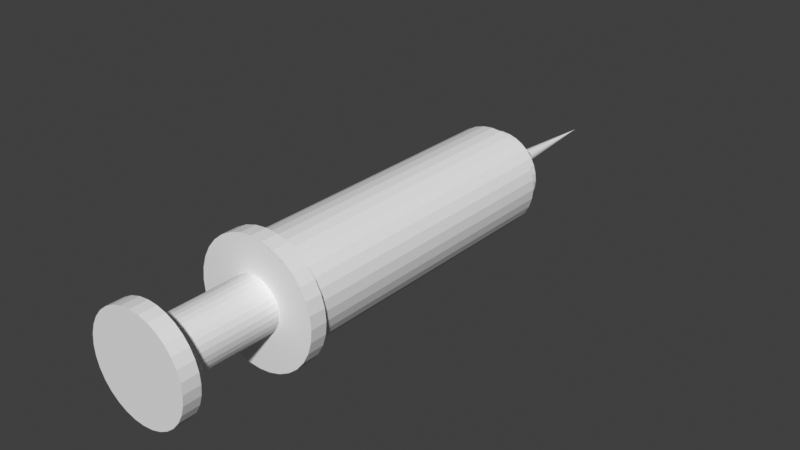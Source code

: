 # Source: Jeringa.blend  (saved by Blender 3.4.6; exported with 4.5.12 LTS)
import bpy
from mathutils import Matrix  # noqa: F401  (used for matrix-valued properties, if any)

bpy.ops.wm.read_factory_settings(use_empty=True)
scene = bpy.context.scene
scene.name = 'Scene'

# ---- collections
col_collection = bpy.data.collections.new('Collection'); scene.collection.children.link(col_collection)

# ---- world
world_world = bpy.data.worlds.new('World'); scene.world = world_world
world_world.use_nodes = True; world_world.node_tree.nodes.clear()
_N = world_world.node_tree.nodes; _L = world_world.node_tree.links
n0 = _N.new('ShaderNodeOutputWorld'); n0.name = 'World Output'; n0.location = (300, 300)
n1 = _N.new('ShaderNodeBackground'); n1.name = 'Background'; n1.location = (10, 300)
n1.inputs[0].default_value = (0.05088, 0.05088, 0.05088, 1.0)
_L.new(n1.outputs[0], n0.inputs[0])
n0.is_active_output = True
world_world.color = (0.05088, 0.05088, 0.05088)
world_world.use_sun_shadow = False
world_world.sun_shadow_jitter_overblur = 0.0

# ---- meshes
me_cylinder_001 = bpy.data.meshes.new('Cylinder.001')
me_cylinder_001.from_pydata([(0.0, 3.357, 0.7698), (0.0, -2.927, 0.7698), (0.1502, 3.357, 0.755), (0.1502, -2.927, 0.755), (0.2946, 3.357, 0.7112), (0.2946, -2.927, 0.7112), (0.4277, 3.357, 0.6401), (0.4277, -2.927, 0.6401), (0.5444, 3.357, 0.5444), (0.5444, -2.927, 0.5444), (0.6401, 3.357, 0.4277), (0.6401, -2.927, 0.4277), (0.7112, 3.357, 0.2946), (0.7112, -2.927, 0.2946), (0.755, 3.357, 0.1502), (0.755, -2.927, 0.1502), (0.7698, 3.357, 9.959e-08), (0.7698, -2.927, -9.959e-08), (0.755, 3.357, -0.1502), (0.755, -2.927, -0.1502), (0.7112, 3.357, -0.2946), (0.7112, -2.927, -0.2946), (0.6401, 3.357, -0.4277), (0.6401, -2.927, -0.4277), (0.5444, 3.357, -0.5444), (0.5444, -2.927, -0.5444), (0.4277, 3.357, -0.6401), (0.4277, -2.927, -0.6401), (0.2946, 3.357, -0.7112), (0.2946, -2.927, -0.7112), (0.1502, 3.357, -0.755), (0.1502, -2.927, -0.755), (0.0, 3.357, -0.7698), (0.0, -2.927, -0.7698), (-0.1502, 3.357, -0.755), (-0.1502, -2.927, -0.755), (-0.2946, 3.357, -0.7112), (-0.2946, -2.927, -0.7112), (-0.4277, 3.357, -0.6401), (-0.4277, -2.927, -0.6401), (-0.5444, 3.357, -0.5444), (-0.5444, -2.927, -0.5444), (-0.6401, 3.357, -0.4277), (-0.6401, -2.927, -0.4277), (-0.7112, 3.357, -0.2946), (-0.7112, -2.927, -0.2946), (-0.755, 3.357, -0.1502), (-0.755, -2.927, -0.1502), (-0.7698, 3.357, 9.959e-08), (-0.7698, -2.927, -9.959e-08), (-0.755, 3.357, 0.1502), (-0.755, -2.927, 0.1502), (-0.7112, 3.357, 0.2946), (-0.7112, -2.927, 0.2946), (-0.6401, 3.357, 0.4277), (-0.6401, -2.927, 0.4277), (-0.5444, 3.357, 0.5444), (-0.5444, -2.927, 0.5444), (-0.4277, 3.357, 0.6401), (-0.4277, -2.927, 0.6401), (-0.2946, 3.357, 0.7112), (-0.2946, -2.927, 0.7112), (-0.1502, 3.357, 0.755), (-0.1502, -2.927, 0.755)], [], [(0, 1, 3, 2), (2, 3, 5, 4), (4, 5, 7, 6), (6, 7, 9, 8), (8, 9, 11, 10), (10, 11, 13, 12), (12, 13, 15, 14), (14, 15, 17, 16), (16, 17, 19, 18), (18, 19, 21, 20), (20, 21, 23, 22), (22, 23, 25, 24), (24, 25, 27, 26), (26, 27, 29, 28), (28, 29, 31, 30), (30, 31, 33, 32), (32, 33, 35, 34), (34, 35, 37, 36), (36, 37, 39, 38), (38, 39, 41, 40), (40, 41, 43, 42), (42, 43, 45, 44), (44, 45, 47, 46), (46, 47, 49, 48), (48, 49, 51, 50), (50, 51, 53, 52), (52, 53, 55, 54), (54, 55, 57, 56), (56, 57, 59, 58), (58, 59, 61, 60), (3, 1, 63, 61, 59, 57, 55, 53, 51, 49, 47, 45, 43, 41, 39, 37, 35, 33, 31, 29, 27, 25, 23, 21, 19, 17, 15, 13, 11, 9, 7, 5), (60, 61, 63, 62), (62, 63, 1, 0), (0, 2, 4, 6, 8, 10, 12, 14, 16, 18, 20, 22, 24, 26, 28, 30, 32, 34, 36, 38, 40, 42, 44, 46, 48, 50, 52, 54, 56, 58, 60, 62)])
_uv = me_cylinder_001.uv_layers.new(name='UVMap')
_uv.uv.foreach_set('vector', [1.0, 0.5, 1.0, 1.0, 0.9688, 1.0, 0.9688, 0.5, 0.9688, 0.5, 0.9688, 1.0, 0.9375, 1.0, 0.9375, 0.5, 0.9375, 0.5, 0.9375, 1.0, 0.9062, 1.0, 0.9062, 0.5, 0.9062, 0.5, 0.9062, 1.0, 0.875, 1.0, 0.875, 0.5, 0.875, 0.5, 0.875, 1.0, 0.8438, 1.0, 0.8438, 0.5, 0.8438, 0.5, 0.8438, 1.0, 0.8125, 1.0, 0.8125, 0.5, 0.8125, 0.5, 0.8125, 1.0, 0.7812, 1.0, 0.7812, 0.5, 0.7812, 0.5, 0.7812, 1.0, 0.75, 1.0, 0.75, 0.5, 0.75, 0.5, 0.75, 1.0, 0.7188, 1.0, 0.7188, 0.5, 0.7188, 0.5, 0.7188, 1.0, 0.6875, 1.0, 0.6875, 0.5, 0.6875, 0.5, 0.6875, 1.0, 0.6562, 1.0, 0.6562, 0.5, 0.6562, 0.5, 0.6562, 1.0, 0.625, 1.0, 0.625, 0.5, 0.625, 0.5, 0.625, 1.0, 0.5938, 1.0, 0.5938, 0.5, 0.5938, 0.5, 0.5938, 1.0, 0.5625, 1.0, 0.5625, 0.5, 0.5625, 0.5, 0.5625, 1.0, 0.5312, 1.0, 0.5312, 0.5, 0.5312, 0.5, 0.5312, 1.0, 0.5, 1.0, 0.5, 0.5, 0.5, 0.5, 0.5, 1.0, 0.4688, 1.0, 0.4688, 0.5, 0.4688, 0.5, 0.4688, 1.0, 0.4375, 1.0, 0.4375, 0.5, 0.4375, 0.5, 0.4375, 1.0, 0.4062, 1.0, 0.4062, 0.5, 0.4062, 0.5, 0.4062, 1.0, 0.375, 1.0, 0.375, 0.5, 0.375, 0.5, 0.375, 1.0, 0.3438, 1.0, 0.3438, 0.5, 0.3438, 0.5, 0.3438, 1.0, 0.3125, 1.0, 0.3125, 0.5, 0.3125, 0.5, 0.3125, 1.0, 0.2812, 1.0, 0.2812, 0.5, 0.2812, 0.5, 0.2812, 1.0, 0.25, 1.0, 0.25, 0.5, 0.25, 0.5, 0.25, 1.0, 0.2188, 1.0, 0.2188, 0.5, 0.2188, 0.5, 0.2188, 1.0, 0.1875, 1.0, 0.1875, 0.5, 0.1875, 0.5, 0.1875, 1.0, 0.1562, 1.0, 0.1562, 0.5, 0.1562, 0.5, 0.1562, 1.0, 0.125, 1.0, 0.125, 0.5, 0.125, 0.5, 0.125, 1.0, 0.09375, 1.0, 0.09375, 0.5, 0.09375, 0.5, 0.09375, 1.0, 0.0625, 1.0, 0.0625, 0.5, 0.2968, 0.4854, 0.25, 0.49, 0.2032, 0.4854, 0.1582, 0.4717, 0.1167, 0.4496, 0.08029, 0.4197, 0.05045, 0.3833, 0.02827, 0.3418, 0.01461, 0.2968, 0.01, 0.25, 0.01461, 0.2032, 0.02827, 0.1582, 0.05045, 0.1167, 0.08029, 0.08029, 0.1167, 0.05045, 0.1582, 0.02827, 0.2032, 0.01461, 0.25, 0.01, 0.2968, 0.01461, 0.3418, 0.02827, 0.3833, 0.05045, 0.4197, 0.08029, 0.4496, 0.1167, 0.4717, 0.1582, 0.4854, 0.2032, 0.49, 0.25, 0.4854, 0.2968, 0.4717, 0.3418, 0.4496, 0.3833, 0.4197, 0.4197, 0.3833, 0.4496, 0.3418, 0.4717, 0.0625, 0.5, 0.0625, 1.0, 0.03125, 1.0, 0.03125, 0.5, 0.03125, 0.5, 0.03125, 1.0, 0.0, 1.0, 0.0, 0.5, 0.75, 0.49, 0.7968, 0.4854, 0.8418, 0.4717, 0.8833, 0.4496, 0.9197, 0.4197, 0.9496, 0.3833, 0.9717, 0.3418, 0.9854, 0.2968, 0.99, 0.25, 0.9854, 0.2032, 0.9717, 0.1582, 0.9496, 0.1167, 0.9197, 0.08029, 0.8833, 0.05045, 0.8418, 0.02827, 0.7968, 0.01461, 0.75, 0.01, 0.7032, 0.01461, 0.6582, 0.02827, 0.6167, 0.05045, 0.5803, 0.08029, 0.5504, 0.1167, 0.5283, 0.1582, 0.5146, 0.2032, 0.51, 0.25, 0.5146, 0.2968, 0.5283, 0.3418, 0.5504, 0.3833, 0.5803, 0.4197, 0.6167, 0.4496, 0.6582, 0.4717, 0.7032, 0.4854])
me_cylinder_001.update()
me_cylinder_002 = bpy.data.meshes.new('Cylinder.002')
me_cylinder_002.from_pydata([(0.0, 3.323, 0.8124), (0.0, 2.916, 0.8124), (0.1585, 3.323, 0.7968), (0.1585, 2.916, 0.7968), (0.3109, 3.323, 0.7505), (0.3109, 2.916, 0.7505), (0.4513, 3.323, 0.6755), (0.4513, 2.916, 0.6755), (0.5744, 3.323, 0.5744), (0.5744, 2.916, 0.5744), (0.6755, 3.323, 0.4513), (0.6755, 2.916, 0.4513), (0.7505, 3.323, 0.3109), (0.7505, 2.916, 0.3109), (0.7968, 3.323, 0.1585), (0.7968, 2.916, 0.1585), (0.8124, 3.323, 8.894e-09), (0.8124, 2.916, -8.894e-09), (0.7968, 3.323, -0.1585), (0.7968, 2.916, -0.1585), (0.7505, 3.323, -0.3109), (0.7505, 2.916, -0.3109), (0.6755, 3.323, -0.4513), (0.6755, 2.916, -0.4513), (0.5744, 3.323, -0.5744), (0.5744, 2.916, -0.5744), (0.4513, 3.323, -0.6755), (0.4513, 2.916, -0.6755), (0.3109, 3.323, -0.7505), (0.3109, 2.916, -0.7505), (0.1585, 3.323, -0.7968), (0.1585, 2.916, -0.7968), (0.0, 3.323, -0.8124), (0.0, 2.916, -0.8124), (-0.1585, 3.323, -0.7968), (-0.1585, 2.916, -0.7968), (-0.3109, 3.323, -0.7505), (-0.3109, 2.916, -0.7505), (-0.4513, 3.323, -0.6755), (-0.4513, 2.916, -0.6755), (-0.5744, 3.323, -0.5744), (-0.5744, 2.916, -0.5744), (-0.6755, 3.323, -0.4513), (-0.6755, 2.916, -0.4513), (-0.7505, 3.323, -0.3109), (-0.7505, 2.916, -0.3109), (-0.7968, 3.323, -0.1585), (-0.7968, 2.916, -0.1585), (-0.8124, 3.323, 8.894e-09), (-0.8124, 2.916, -8.894e-09), (-0.7968, 3.323, 0.1585), (-0.7968, 2.916, 0.1585), (-0.7505, 3.323, 0.3109), (-0.7505, 2.916, 0.3109), (-0.6755, 3.323, 0.4513), (-0.6755, 2.916, 0.4513), (-0.5744, 3.323, 0.5744), (-0.5744, 2.916, 0.5744), (-0.4513, 3.323, 0.6755), (-0.4513, 2.916, 0.6755), (-0.3109, 3.323, 0.7505), (-0.3109, 2.916, 0.7505), (-0.1585, 3.323, 0.7968), (-0.1585, 2.916, 0.7968)], [], [(0, 1, 3, 2), (2, 3, 5, 4), (4, 5, 7, 6), (6, 7, 9, 8), (8, 9, 11, 10), (10, 11, 13, 12), (12, 13, 15, 14), (14, 15, 17, 16), (16, 17, 19, 18), (18, 19, 21, 20), (20, 21, 23, 22), (22, 23, 25, 24), (24, 25, 27, 26), (26, 27, 29, 28), (28, 29, 31, 30), (30, 31, 33, 32), (32, 33, 35, 34), (34, 35, 37, 36), (36, 37, 39, 38), (38, 39, 41, 40), (40, 41, 43, 42), (42, 43, 45, 44), (44, 45, 47, 46), (46, 47, 49, 48), (48, 49, 51, 50), (50, 51, 53, 52), (52, 53, 55, 54), (54, 55, 57, 56), (56, 57, 59, 58), (58, 59, 61, 60), (3, 1, 63, 61, 59, 57, 55, 53, 51, 49, 47, 45, 43, 41, 39, 37, 35, 33, 31, 29, 27, 25, 23, 21, 19, 17, 15, 13, 11, 9, 7, 5), (60, 61, 63, 62), (62, 63, 1, 0), (0, 2, 4, 6, 8, 10, 12, 14, 16, 18, 20, 22, 24, 26, 28, 30, 32, 34, 36, 38, 40, 42, 44, 46, 48, 50, 52, 54, 56, 58, 60, 62)])
_uv = me_cylinder_002.uv_layers.new(name='UVMap')
_uv.uv.foreach_set('vector', [1.0, 0.5, 1.0, 1.0, 0.9688, 1.0, 0.9688, 0.5, 0.9688, 0.5, 0.9688, 1.0, 0.9375, 1.0, 0.9375, 0.5, 0.9375, 0.5, 0.9375, 1.0, 0.9062, 1.0, 0.9062, 0.5, 0.9062, 0.5, 0.9062, 1.0, 0.875, 1.0, 0.875, 0.5, 0.875, 0.5, 0.875, 1.0, 0.8438, 1.0, 0.8438, 0.5, 0.8438, 0.5, 0.8438, 1.0, 0.8125, 1.0, 0.8125, 0.5, 0.8125, 0.5, 0.8125, 1.0, 0.7812, 1.0, 0.7812, 0.5, 0.7812, 0.5, 0.7812, 1.0, 0.75, 1.0, 0.75, 0.5, 0.75, 0.5, 0.75, 1.0, 0.7188, 1.0, 0.7188, 0.5, 0.7188, 0.5, 0.7188, 1.0, 0.6875, 1.0, 0.6875, 0.5, 0.6875, 0.5, 0.6875, 1.0, 0.6562, 1.0, 0.6562, 0.5, 0.6562, 0.5, 0.6562, 1.0, 0.625, 1.0, 0.625, 0.5, 0.625, 0.5, 0.625, 1.0, 0.5938, 1.0, 0.5938, 0.5, 0.5938, 0.5, 0.5938, 1.0, 0.5625, 1.0, 0.5625, 0.5, 0.5625, 0.5, 0.5625, 1.0, 0.5312, 1.0, 0.5312, 0.5, 0.5312, 0.5, 0.5312, 1.0, 0.5, 1.0, 0.5, 0.5, 0.5, 0.5, 0.5, 1.0, 0.4688, 1.0, 0.4688, 0.5, 0.4688, 0.5, 0.4688, 1.0, 0.4375, 1.0, 0.4375, 0.5, 0.4375, 0.5, 0.4375, 1.0, 0.4062, 1.0, 0.4062, 0.5, 0.4062, 0.5, 0.4062, 1.0, 0.375, 1.0, 0.375, 0.5, 0.375, 0.5, 0.375, 1.0, 0.3438, 1.0, 0.3438, 0.5, 0.3438, 0.5, 0.3438, 1.0, 0.3125, 1.0, 0.3125, 0.5, 0.3125, 0.5, 0.3125, 1.0, 0.2812, 1.0, 0.2812, 0.5, 0.2812, 0.5, 0.2812, 1.0, 0.25, 1.0, 0.25, 0.5, 0.25, 0.5, 0.25, 1.0, 0.2188, 1.0, 0.2188, 0.5, 0.2188, 0.5, 0.2188, 1.0, 0.1875, 1.0, 0.1875, 0.5, 0.1875, 0.5, 0.1875, 1.0, 0.1562, 1.0, 0.1562, 0.5, 0.1562, 0.5, 0.1562, 1.0, 0.125, 1.0, 0.125, 0.5, 0.125, 0.5, 0.125, 1.0, 0.09375, 1.0, 0.09375, 0.5, 0.09375, 0.5, 0.09375, 1.0, 0.0625, 1.0, 0.0625, 0.5, 0.2968, 0.4854, 0.25, 0.49, 0.2032, 0.4854, 0.1582, 0.4717, 0.1167, 0.4496, 0.08029, 0.4197, 0.05045, 0.3833, 0.02827, 0.3418, 0.01461, 0.2968, 0.01, 0.25, 0.01461, 0.2032, 0.02827, 0.1582, 0.05045, 0.1167, 0.08029, 0.08029, 0.1167, 0.05045, 0.1582, 0.02827, 0.2032, 0.01461, 0.25, 0.01, 0.2968, 0.01461, 0.3418, 0.02827, 0.3833, 0.05045, 0.4197, 0.08029, 0.4496, 0.1167, 0.4717, 0.1582, 0.4854, 0.2032, 0.49, 0.25, 0.4854, 0.2968, 0.4717, 0.3418, 0.4496, 0.3833, 0.4197, 0.4197, 0.3833, 0.4496, 0.3418, 0.4717, 0.0625, 0.5, 0.0625, 1.0, 0.03125, 1.0, 0.03125, 0.5, 0.03125, 0.5, 0.03125, 1.0, 0.0, 1.0, 0.0, 0.5, 0.75, 0.49, 0.7968, 0.4854, 0.8418, 0.4717, 0.8833, 0.4496, 0.9197, 0.4197, 0.9496, 0.3833, 0.9717, 0.3418, 0.9854, 0.2968, 0.99, 0.25, 0.9854, 0.2032, 0.9717, 0.1582, 0.9496, 0.1167, 0.9197, 0.08029, 0.8833, 0.05045, 0.8418, 0.02827, 0.7968, 0.01461, 0.75, 0.01, 0.7032, 0.01461, 0.6582, 0.02827, 0.6167, 0.05045, 0.5803, 0.08029, 0.5504, 0.1167, 0.5283, 0.1582, 0.5146, 0.2032, 0.51, 0.25, 0.5146, 0.2968, 0.5283, 0.3418, 0.5504, 0.3833, 0.5803, 0.4197, 0.6167, 0.4496, 0.6582, 0.4717, 0.7032, 0.4854])
me_cylinder_002.update()
me_cylinder_003 = bpy.data.meshes.new('Cylinder.003')
me_cylinder_003.from_pydata([(0.0, -2.972, 1.207), (0.0, -3.302, 1.207), (0.2354, -2.972, 1.184), (0.2354, -3.302, 1.184), (0.4618, -2.972, 1.115), (0.4618, -3.302, 1.115), (0.6705, -2.972, 1.003), (0.6705, -3.302, 1.003), (0.8534, -2.972, 0.8534), (0.8534, -3.302, 0.8534), (1.003, -2.972, 0.6705), (1.003, -3.302, 0.6705), (1.115, -2.972, 0.4618), (1.115, -3.302, 0.4618), (1.184, -2.972, 0.2354), (1.184, -3.302, 0.2354), (1.207, -2.972, 7.209e-09), (1.207, -3.302, -7.209e-09), (1.184, -2.972, -0.2354), (1.184, -3.302, -0.2354), (1.115, -2.972, -0.4618), (1.115, -3.302, -0.4618), (1.003, -2.972, -0.6705), (1.003, -3.302, -0.6705), (0.8534, -2.972, -0.8534), (0.8534, -3.302, -0.8534), (0.6705, -2.972, -1.003), (0.6705, -3.302, -1.003), (0.4618, -2.972, -1.115), (0.4618, -3.302, -1.115), (0.2354, -2.972, -1.184), (0.2354, -3.302, -1.184), (0.0, -2.972, -1.207), (0.0, -3.302, -1.207), (-0.2354, -2.972, -1.184), (-0.2354, -3.302, -1.184), (-0.4618, -2.972, -1.115), (-0.4618, -3.302, -1.115), (-0.6705, -2.972, -1.003), (-0.6705, -3.302, -1.003), (-0.8534, -2.972, -0.8534), (-0.8534, -3.302, -0.8534), (-1.003, -2.972, -0.6705), (-1.003, -3.302, -0.6705), (-1.115, -2.972, -0.4618), (-1.115, -3.302, -0.4618), (-1.184, -2.972, -0.2354), (-1.184, -3.302, -0.2354), (-1.207, -2.972, 7.209e-09), (-1.207, -3.302, -7.209e-09), (-1.184, -2.972, 0.2354), (-1.184, -3.302, 0.2354), (-1.115, -2.972, 0.4618), (-1.115, -3.302, 0.4618), (-1.003, -2.972, 0.6705), (-1.003, -3.302, 0.6705), (-0.8534, -2.972, 0.8534), (-0.8534, -3.302, 0.8534), (-0.6705, -2.972, 1.003), (-0.6705, -3.302, 1.003), (-0.4618, -2.972, 1.115), (-0.4618, -3.302, 1.115), (-0.2354, -2.972, 1.184), (-0.2354, -3.302, 1.184), (0.0, -3.281, 0.5244), (0.0, -5.281, 0.5244), (0.1023, -3.281, 0.5143), (0.1023, -5.281, 0.5143), (0.2007, -3.281, 0.4845), (0.2007, -5.281, 0.4845), (0.2913, -3.281, 0.436), (0.2913, -5.281, 0.436), (0.3708, -3.281, 0.3708), (0.3708, -5.281, 0.3708), (0.436, -3.281, 0.2913), (0.436, -5.281, 0.2913), (0.4845, -3.281, 0.2007), (0.4845, -5.281, 0.2007), (0.5143, -3.281, 0.1023), (0.5143, -5.281, 0.1023), (0.5244, -3.281, 4.371e-08), (0.5244, -5.281, -4.371e-08), (0.5143, -3.281, -0.1023), (0.5143, -5.281, -0.1023), (0.4845, -3.281, -0.2007), (0.4845, -5.281, -0.2007), (0.436, -3.281, -0.2913), (0.436, -5.281, -0.2913), (0.3708, -3.281, -0.3708), (0.3708, -5.281, -0.3708), (0.2913, -3.281, -0.436), (0.2913, -5.281, -0.436), (0.2007, -3.281, -0.4845), (0.2007, -5.281, -0.4845), (0.1023, -3.281, -0.5143), (0.1023, -5.281, -0.5143), (0.0, -3.281, -0.5244), (0.0, -5.281, -0.5244), (-0.1023, -3.281, -0.5143), (-0.1023, -5.281, -0.5143), (-0.2007, -3.281, -0.4845), (-0.2007, -5.281, -0.4845), (-0.2913, -3.281, -0.436), (-0.2913, -5.281, -0.436), (-0.3708, -3.281, -0.3708), (-0.3708, -5.281, -0.3708), (-0.436, -3.281, -0.2913), (-0.436, -5.281, -0.2913), (-0.4845, -3.281, -0.2007), (-0.4845, -5.281, -0.2007), (-0.5143, -3.281, -0.1023), (-0.5143, -5.281, -0.1023), (-0.5244, -3.281, 4.371e-08), (-0.5244, -5.281, -4.371e-08), (-0.5143, -3.281, 0.1023), (-0.5143, -5.281, 0.1023), (-0.4845, -3.281, 0.2007), (-0.4845, -5.281, 0.2007), (-0.436, -3.281, 0.2913), (-0.436, -5.281, 0.2913), (-0.3708, -3.281, 0.3708), (-0.3708, -5.281, 0.3708), (-0.2913, -3.281, 0.436), (-0.2913, -5.281, 0.436), (-0.2007, -3.281, 0.4845), (-0.2007, -5.281, 0.4845), (-0.1023, -3.281, 0.5143), (-0.1023, -5.281, 0.5143), (0.0, -5.276, 0.9953), (0.0, -5.612, 0.9953), (0.1942, -5.276, 0.9762), (0.1942, -5.612, 0.9762), (0.3809, -5.276, 0.9195), (0.3809, -5.612, 0.9195), (0.553, -5.276, 0.8276), (0.553, -5.612, 0.8276), (0.7038, -5.276, 0.7038), (0.7038, -5.612, 0.7038), (0.8276, -5.276, 0.553), (0.8276, -5.612, 0.553), (0.9195, -5.276, 0.3809), (0.9195, -5.612, 0.3809), (0.9762, -5.276, 0.1942), (0.9762, -5.612, 0.1942), (0.9953, -5.276, 7.342e-09), (0.9953, -5.612, -7.342e-09), (0.9762, -5.276, -0.1942), (0.9762, -5.612, -0.1942), (0.9195, -5.276, -0.3809), (0.9195, -5.612, -0.3809), (0.8276, -5.276, -0.553), (0.8276, -5.612, -0.553), (0.7038, -5.276, -0.7038), (0.7038, -5.612, -0.7038), (0.553, -5.276, -0.8276), (0.553, -5.612, -0.8276), (0.3809, -5.276, -0.9195), (0.3809, -5.612, -0.9195), (0.1942, -5.276, -0.9762), (0.1942, -5.612, -0.9762), (0.0, -5.276, -0.9953), (0.0, -5.612, -0.9953), (-0.1942, -5.276, -0.9762), (-0.1942, -5.612, -0.9762), (-0.3809, -5.276, -0.9195), (-0.3809, -5.612, -0.9195), (-0.553, -5.276, -0.8276), (-0.553, -5.612, -0.8276), (-0.7038, -5.276, -0.7038), (-0.7038, -5.612, -0.7038), (-0.8276, -5.276, -0.553), (-0.8276, -5.612, -0.553), (-0.9195, -5.276, -0.3809), (-0.9195, -5.612, -0.3809), (-0.9762, -5.276, -0.1942), (-0.9762, -5.612, -0.1942), (-0.9953, -5.276, 7.342e-09), (-0.9953, -5.612, -7.342e-09), (-0.9762, -5.276, 0.1942), (-0.9762, -5.612, 0.1942), (-0.9195, -5.276, 0.3809), (-0.9195, -5.612, 0.3809), (-0.8276, -5.276, 0.553), (-0.8276, -5.612, 0.553), (-0.7038, -5.276, 0.7038), (-0.7038, -5.612, 0.7038), (-0.553, -5.276, 0.8276), (-0.553, -5.612, 0.8276), (-0.3809, -5.276, 0.9195), (-0.3809, -5.612, 0.9195), (-0.1942, -5.276, 0.9762), (-0.1942, -5.612, 0.9762)], [], [(0, 1, 3, 2), (2, 3, 5, 4), (4, 5, 7, 6), (6, 7, 9, 8), (8, 9, 11, 10), (10, 11, 13, 12), (12, 13, 15, 14), (14, 15, 17, 16), (16, 17, 19, 18), (18, 19, 21, 20), (20, 21, 23, 22), (22, 23, 25, 24), (24, 25, 27, 26), (26, 27, 29, 28), (28, 29, 31, 30), (30, 31, 33, 32), (32, 33, 35, 34), (34, 35, 37, 36), (36, 37, 39, 38), (38, 39, 41, 40), (40, 41, 43, 42), (42, 43, 45, 44), (44, 45, 47, 46), (46, 47, 49, 48), (48, 49, 51, 50), (50, 51, 53, 52), (52, 53, 55, 54), (54, 55, 57, 56), (56, 57, 59, 58), (58, 59, 61, 60), (3, 1, 63, 61, 59, 57, 55, 53, 51, 49, 47, 45, 43, 41, 39, 37, 35, 33, 31, 29, 27, 25, 23, 21, 19, 17, 15, 13, 11, 9, 7, 5), (60, 61, 63, 62), (62, 63, 1, 0), (0, 2, 4, 6, 8, 10, 12, 14, 16, 18, 20, 22, 24, 26, 28, 30, 32, 34, 36, 38, 40, 42, 44, 46, 48, 50, 52, 54, 56, 58, 60, 62), (64, 65, 67, 66), (66, 67, 69, 68), (68, 69, 71, 70), (70, 71, 73, 72), (72, 73, 75, 74), (74, 75, 77, 76), (76, 77, 79, 78), (78, 79, 81, 80), (80, 81, 83, 82), (82, 83, 85, 84), (84, 85, 87, 86), (86, 87, 89, 88), (88, 89, 91, 90), (90, 91, 93, 92), (92, 93, 95, 94), (94, 95, 97, 96), (96, 97, 99, 98), (98, 99, 101, 100), (100, 101, 103, 102), (102, 103, 105, 104), (104, 105, 107, 106), (106, 107, 109, 108), (108, 109, 111, 110), (110, 111, 113, 112), (112, 113, 115, 114), (114, 115, 117, 116), (116, 117, 119, 118), (118, 119, 121, 120), (120, 121, 123, 122), (122, 123, 125, 124), (67, 65, 127, 125, 123, 121, 119, 117, 115, 113, 111, 109, 107, 105, 103, 101, 99, 97, 95, 93, 91, 89, 87, 85, 83, 81, 79, 77, 75, 73, 71, 69), (124, 125, 127, 126), (126, 127, 65, 64), (64, 66, 68, 70, 72, 74, 76, 78, 80, 82, 84, 86, 88, 90, 92, 94, 96, 98, 100, 102, 104, 106, 108, 110, 112, 114, 116, 118, 120, 122, 124, 126), (128, 129, 131, 130), (130, 131, 133, 132), (132, 133, 135, 134), (134, 135, 137, 136), (136, 137, 139, 138), (138, 139, 141, 140), (140, 141, 143, 142), (142, 143, 145, 144), (144, 145, 147, 146), (146, 147, 149, 148), (148, 149, 151, 150), (150, 151, 153, 152), (152, 153, 155, 154), (154, 155, 157, 156), (156, 157, 159, 158), (158, 159, 161, 160), (160, 161, 163, 162), (162, 163, 165, 164), (164, 165, 167, 166), (166, 167, 169, 168), (168, 169, 171, 170), (170, 171, 173, 172), (172, 173, 175, 174), (174, 175, 177, 176), (176, 177, 179, 178), (178, 179, 181, 180), (180, 181, 183, 182), (182, 183, 185, 184), (184, 185, 187, 186), (186, 187, 189, 188), (131, 129, 191, 189, 187, 185, 183, 181, 179, 177, 175, 173, 171, 169, 167, 165, 163, 161, 159, 157, 155, 153, 151, 149, 147, 145, 143, 141, 139, 137, 135, 133), (188, 189, 191, 190), (190, 191, 129, 128), (128, 130, 132, 134, 136, 138, 140, 142, 144, 146, 148, 150, 152, 154, 156, 158, 160, 162, 164, 166, 168, 170, 172, 174, 176, 178, 180, 182, 184, 186, 188, 190)])
_uv = me_cylinder_003.uv_layers.new(name='UVMap')
_uv.uv.foreach_set('vector', [1.0, 0.5, 1.0, 1.0, 0.9688, 1.0, 0.9688, 0.5, 0.9688, 0.5, 0.9688, 1.0, 0.9375, 1.0, 0.9375, 0.5, 0.9375, 0.5, 0.9375, 1.0, 0.9062, 1.0, 0.9062, 0.5, 0.9062, 0.5, 0.9062, 1.0, 0.875, 1.0, 0.875, 0.5, 0.875, 0.5, 0.875, 1.0, 0.8438, 1.0, 0.8438, 0.5, 0.8438, 0.5, 0.8438, 1.0, 0.8125, 1.0, 0.8125, 0.5, 0.8125, 0.5, 0.8125, 1.0, 0.7812, 1.0, 0.7812, 0.5, 0.7812, 0.5, 0.7812, 1.0, 0.75, 1.0, 0.75, 0.5, 0.75, 0.5, 0.75, 1.0, 0.7188, 1.0, 0.7188, 0.5, 0.7188, 0.5, 0.7188, 1.0, 0.6875, 1.0, 0.6875, 0.5, 0.6875, 0.5, 0.6875, 1.0, 0.6562, 1.0, 0.6562, 0.5, 0.6562, 0.5, 0.6562, 1.0, 0.625, 1.0, 0.625, 0.5, 0.625, 0.5, 0.625, 1.0, 0.5938, 1.0, 0.5938, 0.5, 0.5938, 0.5, 0.5938, 1.0, 0.5625, 1.0, 0.5625, 0.5, 0.5625, 0.5, 0.5625, 1.0, 0.5312, 1.0, 0.5312, 0.5, 0.5312, 0.5, 0.5312, 1.0, 0.5, 1.0, 0.5, 0.5, 0.5, 0.5, 0.5, 1.0, 0.4688, 1.0, 0.4688, 0.5, 0.4688, 0.5, 0.4688, 1.0, 0.4375, 1.0, 0.4375, 0.5, 0.4375, 0.5, 0.4375, 1.0, 0.4062, 1.0, 0.4062, 0.5, 0.4062, 0.5, 0.4062, 1.0, 0.375, 1.0, 0.375, 0.5, 0.375, 0.5, 0.375, 1.0, 0.3438, 1.0, 0.3438, 0.5, 0.3438, 0.5, 0.3438, 1.0, 0.3125, 1.0, 0.3125, 0.5, 0.3125, 0.5, 0.3125, 1.0, 0.2812, 1.0, 0.2812, 0.5, 0.2812, 0.5, 0.2812, 1.0, 0.25, 1.0, 0.25, 0.5, 0.25, 0.5, 0.25, 1.0, 0.2188, 1.0, 0.2188, 0.5, 0.2188, 0.5, 0.2188, 1.0, 0.1875, 1.0, 0.1875, 0.5, 0.1875, 0.5, 0.1875, 1.0, 0.1562, 1.0, 0.1562, 0.5, 0.1562, 0.5, 0.1562, 1.0, 0.125, 1.0, 0.125, 0.5, 0.125, 0.5, 0.125, 1.0, 0.09375, 1.0, 0.09375, 0.5, 0.09375, 0.5, 0.09375, 1.0, 0.0625, 1.0, 0.0625, 0.5, 0.2968, 0.4854, 0.25, 0.49, 0.2032, 0.4854, 0.1582, 0.4717, 0.1167, 0.4496, 0.08029, 0.4197, 0.05045, 0.3833, 0.02827, 0.3418, 0.01461, 0.2968, 0.01, 0.25, 0.01461, 0.2032, 0.02827, 0.1582, 0.05045, 0.1167, 0.08029, 0.08029, 0.1167, 0.05045, 0.1582, 0.02827, 0.2032, 0.01461, 0.25, 0.01, 0.2968, 0.01461, 0.3418, 0.02827, 0.3833, 0.05045, 0.4197, 0.08029, 0.4496, 0.1167, 0.4717, 0.1582, 0.4854, 0.2032, 0.49, 0.25, 0.4854, 0.2968, 0.4717, 0.3418, 0.4496, 0.3833, 0.4197, 0.4197, 0.3833, 0.4496, 0.3418, 0.4717, 0.0625, 0.5, 0.0625, 1.0, 0.03125, 1.0, 0.03125, 0.5, 0.03125, 0.5, 0.03125, 1.0, 0.0, 1.0, 0.0, 0.5, 0.75, 0.49, 0.7968, 0.4854, 0.8418, 0.4717, 0.8833, 0.4496, 0.9197, 0.4197, 0.9496, 0.3833, 0.9717, 0.3418, 0.9854, 0.2968, 0.99, 0.25, 0.9854, 0.2032, 0.9717, 0.1582, 0.9496, 0.1167, 0.9197, 0.08029, 0.8833, 0.05045, 0.8418, 0.02827, 0.7968, 0.01461, 0.75, 0.01, 0.7032, 0.01461, 0.6582, 0.02827, 0.6167, 0.05045, 0.5803, 0.08029, 0.5504, 0.1167, 0.5283, 0.1582, 0.5146, 0.2032, 0.51, 0.25, 0.5146, 0.2968, 0.5283, 0.3418, 0.5504, 0.3833, 0.5803, 0.4197, 0.6167, 0.4496, 0.6582, 0.4717, 0.7032, 0.4854, 1.0, 0.5, 1.0, 1.0, 0.9688, 1.0, 0.9688, 0.5, 0.9688, 0.5, 0.9688, 1.0, 0.9375, 1.0, 0.9375, 0.5, 0.9375, 0.5, 0.9375, 1.0, 0.9062, 1.0, 0.9062, 0.5, 0.9062, 0.5, 0.9062, 1.0, 0.875, 1.0, 0.875, 0.5, 0.875, 0.5, 0.875, 1.0, 0.8438, 1.0, 0.8438, 0.5, 0.8438, 0.5, 0.8438, 1.0, 0.8125, 1.0, 0.8125, 0.5, 0.8125, 0.5, 0.8125, 1.0, 0.7812, 1.0, 0.7812, 0.5, 0.7812, 0.5, 0.7812, 1.0, 0.75, 1.0, 0.75, 0.5, 0.75, 0.5, 0.75, 1.0, 0.7188, 1.0, 0.7188, 0.5, 0.7188, 0.5, 0.7188, 1.0, 0.6875, 1.0, 0.6875, 0.5, 0.6875, 0.5, 0.6875, 1.0, 0.6562, 1.0, 0.6562, 0.5, 0.6562, 0.5, 0.6562, 1.0, 0.625, 1.0, 0.625, 0.5, 0.625, 0.5, 0.625, 1.0, 0.5938, 1.0, 0.5938, 0.5, 0.5938, 0.5, 0.5938, 1.0, 0.5625, 1.0, 0.5625, 0.5, 0.5625, 0.5, 0.5625, 1.0, 0.5312, 1.0, 0.5312, 0.5, 0.5312, 0.5, 0.5312, 1.0, 0.5, 1.0, 0.5, 0.5, 0.5, 0.5, 0.5, 1.0, 0.4688, 1.0, 0.4688, 0.5, 0.4688, 0.5, 0.4688, 1.0, 0.4375, 1.0, 0.4375, 0.5, 0.4375, 0.5, 0.4375, 1.0, 0.4062, 1.0, 0.4062, 0.5, 0.4062, 0.5, 0.4062, 1.0, 0.375, 1.0, 0.375, 0.5, 0.375, 0.5, 0.375, 1.0, 0.3438, 1.0, 0.3438, 0.5, 0.3438, 0.5, 0.3438, 1.0, 0.3125, 1.0, 0.3125, 0.5, 0.3125, 0.5, 0.3125, 1.0, 0.2812, 1.0, 0.2812, 0.5, 0.2812, 0.5, 0.2812, 1.0, 0.25, 1.0, 0.25, 0.5, 0.25, 0.5, 0.25, 1.0, 0.2188, 1.0, 0.2188, 0.5, 0.2188, 0.5, 0.2188, 1.0, 0.1875, 1.0, 0.1875, 0.5, 0.1875, 0.5, 0.1875, 1.0, 0.1562, 1.0, 0.1562, 0.5, 0.1562, 0.5, 0.1562, 1.0, 0.125, 1.0, 0.125, 0.5, 0.125, 0.5, 0.125, 1.0, 0.09375, 1.0, 0.09375, 0.5, 0.09375, 0.5, 0.09375, 1.0, 0.0625, 1.0, 0.0625, 0.5, 0.2968, 0.4854, 0.25, 0.49, 0.2032, 0.4854, 0.1582, 0.4717, 0.1167, 0.4496, 0.08029, 0.4197, 0.05045, 0.3833, 0.02827, 0.3418, 0.01461, 0.2968, 0.01, 0.25, 0.01461, 0.2032, 0.02827, 0.1582, 0.05045, 0.1167, 0.08029, 0.08029, 0.1167, 0.05045, 0.1582, 0.02827, 0.2032, 0.01461, 0.25, 0.01, 0.2968, 0.01461, 0.3418, 0.02827, 0.3833, 0.05045, 0.4197, 0.08029, 0.4496, 0.1167, 0.4717, 0.1582, 0.4854, 0.2032, 0.49, 0.25, 0.4854, 0.2968, 0.4717, 0.3418, 0.4496, 0.3833, 0.4197, 0.4197, 0.3833, 0.4496, 0.3418, 0.4717, 0.0625, 0.5, 0.0625, 1.0, 0.03125, 1.0, 0.03125, 0.5, 0.03125, 0.5, 0.03125, 1.0, 0.0, 1.0, 0.0, 0.5, 0.75, 0.49, 0.7968, 0.4854, 0.8418, 0.4717, 0.8833, 0.4496, 0.9197, 0.4197, 0.9496, 0.3833, 0.9717, 0.3418, 0.9854, 0.2968, 0.99, 0.25, 0.9854, 0.2032, 0.9717, 0.1582, 0.9496, 0.1167, 0.9197, 0.08029, 0.8833, 0.05045, 0.8418, 0.02827, 0.7968, 0.01461, 0.75, 0.01, 0.7032, 0.01461, 0.6582, 0.02827, 0.6167, 0.05045, 0.5803, 0.08029, 0.5504, 0.1167, 0.5283, 0.1582, 0.5146, 0.2032, 0.51, 0.25, 0.5146, 0.2968, 0.5283, 0.3418, 0.5504, 0.3833, 0.5803, 0.4197, 0.6167, 0.4496, 0.6582, 0.4717, 0.7032, 0.4854, 1.0, 0.5, 1.0, 1.0, 0.9688, 1.0, 0.9688, 0.5, 0.9688, 0.5, 0.9688, 1.0, 0.9375, 1.0, 0.9375, 0.5, 0.9375, 0.5, 0.9375, 1.0, 0.9062, 1.0, 0.9062, 0.5, 0.9062, 0.5, 0.9062, 1.0, 0.875, 1.0, 0.875, 0.5, 0.875, 0.5, 0.875, 1.0, 0.8438, 1.0, 0.8438, 0.5, 0.8438, 0.5, 0.8438, 1.0, 0.8125, 1.0, 0.8125, 0.5, 0.8125, 0.5, 0.8125, 1.0, 0.7812, 1.0, 0.7812, 0.5, 0.7812, 0.5, 0.7812, 1.0, 0.75, 1.0, 0.75, 0.5, 0.75, 0.5, 0.75, 1.0, 0.7188, 1.0, 0.7188, 0.5, 0.7188, 0.5, 0.7188, 1.0, 0.6875, 1.0, 0.6875, 0.5, 0.6875, 0.5, 0.6875, 1.0, 0.6562, 1.0, 0.6562, 0.5, 0.6562, 0.5, 0.6562, 1.0, 0.625, 1.0, 0.625, 0.5, 0.625, 0.5, 0.625, 1.0, 0.5938, 1.0, 0.5938, 0.5, 0.5938, 0.5, 0.5938, 1.0, 0.5625, 1.0, 0.5625, 0.5, 0.5625, 0.5, 0.5625, 1.0, 0.5312, 1.0, 0.5312, 0.5, 0.5312, 0.5, 0.5312, 1.0, 0.5, 1.0, 0.5, 0.5, 0.5, 0.5, 0.5, 1.0, 0.4688, 1.0, 0.4688, 0.5, 0.4688, 0.5, 0.4688, 1.0, 0.4375, 1.0, 0.4375, 0.5, 0.4375, 0.5, 0.4375, 1.0, 0.4062, 1.0, 0.4062, 0.5, 0.4062, 0.5, 0.4062, 1.0, 0.375, 1.0, 0.375, 0.5, 0.375, 0.5, 0.375, 1.0, 0.3438, 1.0, 0.3438, 0.5, 0.3438, 0.5, 0.3438, 1.0, 0.3125, 1.0, 0.3125, 0.5, 0.3125, 0.5, 0.3125, 1.0, 0.2812, 1.0, 0.2812, 0.5, 0.2812, 0.5, 0.2812, 1.0, 0.25, 1.0, 0.25, 0.5, 0.25, 0.5, 0.25, 1.0, 0.2188, 1.0, 0.2188, 0.5, 0.2188, 0.5, 0.2188, 1.0, 0.1875, 1.0, 0.1875, 0.5, 0.1875, 0.5, 0.1875, 1.0, 0.1562, 1.0, 0.1562, 0.5, 0.1562, 0.5, 0.1562, 1.0, 0.125, 1.0, 0.125, 0.5, 0.125, 0.5, 0.125, 1.0, 0.09375, 1.0, 0.09375, 0.5, 0.09375, 0.5, 0.09375, 1.0, 0.0625, 1.0, 0.0625, 0.5, 0.2968, 0.4854, 0.25, 0.49, 0.2032, 0.4854, 0.1582, 0.4717, 0.1167, 0.4496, 0.08029, 0.4197, 0.05045, 0.3833, 0.02827, 0.3418, 0.01461, 0.2968, 0.01, 0.25, 0.01461, 0.2032, 0.02827, 0.1582, 0.05045, 0.1167, 0.08029, 0.08029, 0.1167, 0.05045, 0.1582, 0.02827, 0.2032, 0.01461, 0.25, 0.01, 0.2968, 0.01461, 0.3418, 0.02827, 0.3833, 0.05045, 0.4197, 0.08029, 0.4496, 0.1167, 0.4717, 0.1582, 0.4854, 0.2032, 0.49, 0.25, 0.4854, 0.2968, 0.4717, 0.3418, 0.4496, 0.3833, 0.4197, 0.4197, 0.3833, 0.4496, 0.3418, 0.4717, 0.0625, 0.5, 0.0625, 1.0, 0.03125, 1.0, 0.03125, 0.5, 0.03125, 0.5, 0.03125, 1.0, 0.0, 1.0, 0.0, 0.5, 0.75, 0.49, 0.7968, 0.4854, 0.8418, 0.4717, 0.8833, 0.4496, 0.9197, 0.4197, 0.9496, 0.3833, 0.9717, 0.3418, 0.9854, 0.2968, 0.99, 0.25, 0.9854, 0.2032, 0.9717, 0.1582, 0.9496, 0.1167, 0.9197, 0.08029, 0.8833, 0.05045, 0.8418, 0.02827, 0.7968, 0.01461, 0.75, 0.01, 0.7032, 0.01461, 0.6582, 0.02827, 0.6167, 0.05045, 0.5803, 0.08029, 0.5504, 0.1167, 0.5283, 0.1582, 0.5146, 0.2032, 0.51, 0.25, 0.5146, 0.2968, 0.5283, 0.3418, 0.5504, 0.3833, 0.5803, 0.4197, 0.6167, 0.4496, 0.6582, 0.4717, 0.7032, 0.4854])
me_cylinder_003.update()
me_cylinder_005 = bpy.data.meshes.new('Cylinder.005')
me_cylinder_005.from_pydata([(0.0, 2.96, 1.0), (0.1951, 2.96, 0.9808), (0.0, -2.96, 1.0), (-0.1951, 2.96, 0.9808), (-0.3827, 2.96, 0.9239), (-0.1951, -2.96, 0.9808), (-0.3827, -2.96, 0.9239), (-0.5556, -2.96, 0.8315), (-0.7071, -2.96, 0.7071), (-0.5556, 2.96, 0.8315), (-0.7071, 2.96, 0.7071), (-0.8315, 2.96, 0.5556), (-0.9239, 2.96, 0.3827), (-0.8315, -2.96, 0.5556), (-0.9239, -2.96, 0.3827), (-0.9808, -2.96, 0.1951), (-1.0, -2.96, -1.294e-07), (-0.9808, 2.96, 0.1951), (-1.0, 2.96, 1.294e-07), (-0.9808, 2.96, -0.1951), (-0.9239, 2.96, -0.3827), (-0.9808, -2.96, -0.1951), (-0.9239, -2.96, -0.3827), (-0.8315, -2.96, -0.5556), (-0.7071, -2.96, -0.7071), (-0.8315, 2.96, -0.5556), (-0.7071, 2.96, -0.7071), (-0.5556, 2.96, -0.8315), (-0.3827, 2.96, -0.9239), (-0.5556, -2.96, -0.8315), (-0.3827, -2.96, -0.9239), (-0.1951, -2.96, -0.9808), (0.0, -2.96, -1.0), (-0.1951, 2.96, -0.9808), (0.0, 2.96, -1.0), (0.1951, 2.96, -0.9808), (0.3827, 2.96, -0.9239), (0.1951, -2.96, -0.9808), (0.3827, -2.96, -0.9239), (0.5556, -2.96, -0.8315), (0.7071, -2.96, -0.7071), (0.5556, 2.96, -0.8315), (0.7071, 2.96, -0.7071), (0.8315, 2.96, -0.5556), (0.9239, 2.96, -0.3827), (0.8315, -2.96, -0.5556), (0.9239, -2.96, -0.3827), (0.9808, -2.96, -0.1951), (1.0, -2.96, -1.294e-07), (0.9808, 2.96, -0.1951), (1.0, 2.96, 1.294e-07), (0.9808, 2.96, 0.1951), (0.9239, 2.96, 0.3827), (0.9808, -2.96, 0.1951), (0.9239, -2.96, 0.3827), (0.8315, -2.96, 0.5556), (0.7071, -2.96, 0.7071), (0.8315, 2.96, 0.5556), (0.7071, 2.96, 0.7071), (0.5556, 2.96, 0.8315), (0.3827, 2.96, 0.9239), (0.5556, -2.96, 0.8315), (0.3827, -2.96, 0.9239), (0.1951, -2.96, 0.9808)], [], [(0, 1, 60, 59, 58, 57, 52, 51, 50, 49, 44, 43, 42, 41, 36, 35, 34, 33, 28, 27, 26, 25, 20, 19, 18, 17, 12, 11, 10, 9, 4, 3), (0, 2, 63, 1), (3, 5, 2, 0), (4, 6, 5, 3), (63, 2, 5, 6, 7, 8, 13, 14, 15, 16, 21, 22, 23, 24, 29, 30, 31, 32, 37, 38, 39, 40, 45, 46, 47, 48, 53, 54, 55, 56, 61, 62), (9, 7, 6, 4), (10, 8, 7, 9), (11, 13, 8, 10), (12, 14, 13, 11), (17, 15, 14, 12), (18, 16, 15, 17), (19, 21, 16, 18), (20, 22, 21, 19), (25, 23, 22, 20), (26, 24, 23, 25), (27, 29, 24, 26), (28, 30, 29, 27), (33, 31, 30, 28), (34, 32, 31, 33), (35, 37, 32, 34), (36, 38, 37, 35), (41, 39, 38, 36), (42, 40, 39, 41), (43, 45, 40, 42), (44, 46, 45, 43), (49, 47, 46, 44), (50, 48, 47, 49), (51, 53, 48, 50), (52, 54, 53, 51), (57, 55, 54, 52), (58, 56, 55, 57), (59, 61, 56, 58), (60, 62, 61, 59), (1, 63, 62, 60)])
_uv = me_cylinder_005.uv_layers.new(name='UVMap')
_uv.uv.foreach_set('vector', [0.75, 0.49, 0.7968, 0.4854, 0.8418, 0.4717, 0.8833, 0.4496, 0.9197, 0.4197, 0.9496, 0.3833, 0.9717, 0.3418, 0.9854, 0.2968, 0.99, 0.25, 0.9854, 0.2032, 0.9717, 0.1582, 0.9496, 0.1167, 0.9197, 0.08029, 0.8833, 0.05045, 0.8418, 0.02827, 0.7968, 0.01461, 0.75, 0.01, 0.7032, 0.01461, 0.6582, 0.02827, 0.6167, 0.05045, 0.5803, 0.08029, 0.5504, 0.1167, 0.5283, 0.1582, 0.5146, 0.2032, 0.51, 0.25, 0.5146, 0.2968, 0.5283, 0.3418, 0.5504, 0.3833, 0.5803, 0.4197, 0.6167, 0.4496, 0.6582, 0.4717, 0.7032, 0.4854, 1.0, 0.5, 1.0, 1.0, 0.9688, 1.0, 0.9688, 0.5, 0.03125, 0.5, 0.03125, 1.0, 0.0, 1.0, 0.0, 0.5, 0.0625, 0.5, 0.0625, 1.0, 0.03125, 1.0, 0.03125, 0.5, 0.2968, 0.4854, 0.25, 0.49, 0.2032, 0.4854, 0.1582, 0.4717, 0.1167, 0.4496, 0.08029, 0.4197, 0.05045, 0.3833, 0.02827, 0.3418, 0.01461, 0.2968, 0.01, 0.25, 0.01461, 0.2032, 0.02827, 0.1582, 0.05045, 0.1167, 0.08029, 0.08029, 0.1167, 0.05045, 0.1582, 0.02827, 0.2032, 0.01461, 0.25, 0.01, 0.2968, 0.01461, 0.3418, 0.02827, 0.3833, 0.05045, 0.4197, 0.08029, 0.4496, 0.1167, 0.4717, 0.1582, 0.4854, 0.2032, 0.49, 0.25, 0.4854, 0.2968, 0.4717, 0.3418, 0.4496, 0.3833, 0.4197, 0.4197, 0.3833, 0.4496, 0.3418, 0.4717, 0.09375, 0.5, 0.09375, 1.0, 0.0625, 1.0, 0.0625, 0.5, 0.125, 0.5, 0.125, 1.0, 0.09375, 1.0, 0.09375, 0.5, 0.1562, 0.5, 0.1562, 1.0, 0.125, 1.0, 0.125, 0.5, 0.1875, 0.5, 0.1875, 1.0, 0.1562, 1.0, 0.1562, 0.5, 0.2188, 0.5, 0.2188, 1.0, 0.1875, 1.0, 0.1875, 0.5, 0.25, 0.5, 0.25, 1.0, 0.2188, 1.0, 0.2188, 0.5, 0.2812, 0.5, 0.2812, 1.0, 0.25, 1.0, 0.25, 0.5, 0.3125, 0.5, 0.3125, 1.0, 0.2812, 1.0, 0.2812, 0.5, 0.3438, 0.5, 0.3438, 1.0, 0.3125, 1.0, 0.3125, 0.5, 0.375, 0.5, 0.375, 1.0, 0.3438, 1.0, 0.3438, 0.5, 0.4062, 0.5, 0.4062, 1.0, 0.375, 1.0, 0.375, 0.5, 0.4375, 0.5, 0.4375, 1.0, 0.4062, 1.0, 0.4062, 0.5, 0.4688, 0.5, 0.4688, 1.0, 0.4375, 1.0, 0.4375, 0.5, 0.5, 0.5, 0.5, 1.0, 0.4688, 1.0, 0.4688, 0.5, 0.5312, 0.5, 0.5312, 1.0, 0.5, 1.0, 0.5, 0.5, 0.5625, 0.5, 0.5625, 1.0, 0.5312, 1.0, 0.5312, 0.5, 0.5938, 0.5, 0.5938, 1.0, 0.5625, 1.0, 0.5625, 0.5, 0.625, 0.5, 0.625, 1.0, 0.5938, 1.0, 0.5938, 0.5, 0.6562, 0.5, 0.6562, 1.0, 0.625, 1.0, 0.625, 0.5, 0.6875, 0.5, 0.6875, 1.0, 0.6562, 1.0, 0.6562, 0.5, 0.7188, 0.5, 0.7188, 1.0, 0.6875, 1.0, 0.6875, 0.5, 0.75, 0.5, 0.75, 1.0, 0.7188, 1.0, 0.7188, 0.5, 0.7812, 0.5, 0.7812, 1.0, 0.75, 1.0, 0.75, 0.5, 0.8125, 0.5, 0.8125, 1.0, 0.7812, 1.0, 0.7812, 0.5, 0.8438, 0.5, 0.8438, 1.0, 0.8125, 1.0, 0.8125, 0.5, 0.875, 0.5, 0.875, 1.0, 0.8438, 1.0, 0.8438, 0.5, 0.9062, 0.5, 0.9062, 1.0, 0.875, 1.0, 0.875, 0.5, 0.9375, 0.5, 0.9375, 1.0, 0.9062, 1.0, 0.9062, 0.5, 0.9688, 0.5, 0.9688, 1.0, 0.9375, 1.0, 0.9375, 0.5])
me_cylinder_005.update()
me_cylinder_007 = bpy.data.meshes.new('Cylinder.007')
me_cylinder_007.from_pydata([(1.306e-09, 4.172, 0.1372), (0.0, 3.316, 0.7768), (0.0271, 4.172, 0.1345), (0.1535, 3.316, 0.7619), (0.05316, 4.172, 0.1267), (0.3011, 3.316, 0.7176), (0.07718, 4.172, 0.114), (0.4371, 3.316, 0.6459), (0.09823, 4.172, 0.09698), (0.5563, 3.316, 0.5493), (0.1155, 4.172, 0.0762), (0.6542, 3.316, 0.4316), (0.1283, 4.172, 0.05249), (0.7269, 3.316, 0.2973), (0.1363, 4.172, 0.02676), (0.7717, 3.316, 0.1515), (0.1389, 4.172, 1.631e-08), (0.7868, 3.316, -1.872e-08), (0.1363, 4.172, -0.02676), (0.7717, 3.316, -0.1515), (0.1283, 4.172, -0.05249), (0.7269, 3.316, -0.2973), (0.1155, 4.172, -0.0762), (0.6542, 3.316, -0.4316), (0.09823, 4.172, -0.09698), (0.5563, 3.316, -0.5493), (0.07718, 4.172, -0.114), (0.4371, 3.316, -0.6459), (0.05316, 4.172, -0.1267), (0.3011, 3.316, -0.7176), (0.0271, 4.172, -0.1345), (0.1535, 3.316, -0.7619), (1.306e-09, 4.172, -0.1372), (0.0, 3.316, -0.7768), (-0.0271, 4.172, -0.1345), (-0.1535, 3.316, -0.7619), (-0.05316, 4.172, -0.1267), (-0.3011, 3.316, -0.7176), (-0.07718, 4.172, -0.114), (-0.4371, 3.316, -0.6459), (-0.09823, 4.172, -0.09698), (-0.5563, 3.316, -0.5493), (-0.1155, 4.172, -0.0762), (-0.6542, 3.316, -0.4316), (-0.1283, 4.172, -0.05249), (-0.7269, 3.316, -0.2973), (-0.1363, 4.172, -0.02676), (-0.7717, 3.316, -0.1515), (-0.1389, 4.172, 1.631e-08), (-0.7868, 3.316, -1.872e-08), (-0.1363, 4.172, 0.02676), (-0.7717, 3.316, 0.1515), (-0.1283, 4.172, 0.05249), (-0.7269, 3.316, 0.2973), (-0.1155, 4.172, 0.0762), (-0.6542, 3.316, 0.4316), (-0.09823, 4.172, 0.09698), (-0.5563, 3.316, 0.5493), (-0.07718, 4.172, 0.114), (-0.4371, 3.316, 0.6459), (-0.05316, 4.172, 0.1267), (-0.3011, 3.316, 0.7176), (-0.0271, 4.172, 0.1345), (-0.1535, 3.316, 0.7619)], [], [(0, 1, 3, 2), (2, 3, 5, 4), (4, 5, 7, 6), (6, 7, 9, 8), (8, 9, 11, 10), (10, 11, 13, 12), (12, 13, 15, 14), (14, 15, 17, 16), (16, 17, 19, 18), (18, 19, 21, 20), (20, 21, 23, 22), (22, 23, 25, 24), (24, 25, 27, 26), (26, 27, 29, 28), (28, 29, 31, 30), (30, 31, 33, 32), (32, 33, 35, 34), (34, 35, 37, 36), (36, 37, 39, 38), (38, 39, 41, 40), (40, 41, 43, 42), (42, 43, 45, 44), (44, 45, 47, 46), (46, 47, 49, 48), (48, 49, 51, 50), (50, 51, 53, 52), (52, 53, 55, 54), (54, 55, 57, 56), (56, 57, 59, 58), (58, 59, 61, 60), (3, 1, 63, 61, 59, 57, 55, 53, 51, 49, 47, 45, 43, 41, 39, 37, 35, 33, 31, 29, 27, 25, 23, 21, 19, 17, 15, 13, 11, 9, 7, 5), (60, 61, 63, 62), (62, 63, 1, 0), (0, 2, 4, 6, 8, 10, 12, 14, 16, 18, 20, 22, 24, 26, 28, 30, 32, 34, 36, 38, 40, 42, 44, 46, 48, 50, 52, 54, 56, 58, 60, 62)])
_uv = me_cylinder_007.uv_layers.new(name='UVMap')
_uv.uv.foreach_set('vector', [1.0, 0.5, 1.0, 1.0, 0.9688, 1.0, 0.9688, 0.5, 0.9688, 0.5, 0.9688, 1.0, 0.9375, 1.0, 0.9375, 0.5, 0.9375, 0.5, 0.9375, 1.0, 0.9062, 1.0, 0.9062, 0.5, 0.9062, 0.5, 0.9062, 1.0, 0.875, 1.0, 0.875, 0.5, 0.875, 0.5, 0.875, 1.0, 0.8438, 1.0, 0.8438, 0.5, 0.8438, 0.5, 0.8438, 1.0, 0.8125, 1.0, 0.8125, 0.5, 0.8125, 0.5, 0.8125, 1.0, 0.7812, 1.0, 0.7812, 0.5, 0.7812, 0.5, 0.7812, 1.0, 0.75, 1.0, 0.75, 0.5, 0.75, 0.5, 0.75, 1.0, 0.7188, 1.0, 0.7188, 0.5, 0.7188, 0.5, 0.7188, 1.0, 0.6875, 1.0, 0.6875, 0.5, 0.6875, 0.5, 0.6875, 1.0, 0.6562, 1.0, 0.6562, 0.5, 0.6562, 0.5, 0.6562, 1.0, 0.625, 1.0, 0.625, 0.5, 0.625, 0.5, 0.625, 1.0, 0.5938, 1.0, 0.5938, 0.5, 0.5938, 0.5, 0.5938, 1.0, 0.5625, 1.0, 0.5625, 0.5, 0.5625, 0.5, 0.5625, 1.0, 0.5312, 1.0, 0.5312, 0.5, 0.5312, 0.5, 0.5312, 1.0, 0.5, 1.0, 0.5, 0.5, 0.5, 0.5, 0.5, 1.0, 0.4688, 1.0, 0.4688, 0.5, 0.4688, 0.5, 0.4688, 1.0, 0.4375, 1.0, 0.4375, 0.5, 0.4375, 0.5, 0.4375, 1.0, 0.4062, 1.0, 0.4062, 0.5, 0.4062, 0.5, 0.4062, 1.0, 0.375, 1.0, 0.375, 0.5, 0.375, 0.5, 0.375, 1.0, 0.3438, 1.0, 0.3438, 0.5, 0.3438, 0.5, 0.3438, 1.0, 0.3125, 1.0, 0.3125, 0.5, 0.3125, 0.5, 0.3125, 1.0, 0.2812, 1.0, 0.2812, 0.5, 0.2812, 0.5, 0.2812, 1.0, 0.25, 1.0, 0.25, 0.5, 0.25, 0.5, 0.25, 1.0, 0.2188, 1.0, 0.2188, 0.5, 0.2188, 0.5, 0.2188, 1.0, 0.1875, 1.0, 0.1875, 0.5, 0.1875, 0.5, 0.1875, 1.0, 0.1562, 1.0, 0.1562, 0.5, 0.1562, 0.5, 0.1562, 1.0, 0.125, 1.0, 0.125, 0.5, 0.125, 0.5, 0.125, 1.0, 0.09375, 1.0, 0.09375, 0.5, 0.09375, 0.5, 0.09375, 1.0, 0.0625, 1.0, 0.0625, 0.5, 0.2968, 0.4854, 0.25, 0.49, 0.2032, 0.4854, 0.1582, 0.4717, 0.1167, 0.4496, 0.08029, 0.4197, 0.05045, 0.3833, 0.02827, 0.3418, 0.01461, 0.2968, 0.01, 0.25, 0.01461, 0.2032, 0.02827, 0.1582, 0.05045, 0.1167, 0.08029, 0.08029, 0.1167, 0.05045, 0.1582, 0.02827, 0.2032, 0.01461, 0.25, 0.01, 0.2968, 0.01461, 0.3418, 0.02827, 0.3833, 0.05045, 0.4197, 0.08029, 0.4496, 0.1167, 0.4717, 0.1582, 0.4854, 0.2032, 0.49, 0.25, 0.4854, 0.2968, 0.4717, 0.3418, 0.4496, 0.3833, 0.4197, 0.4197, 0.3833, 0.4496, 0.3418, 0.4717, 0.0625, 0.5, 0.0625, 1.0, 0.03125, 1.0, 0.03125, 0.5, 0.03125, 0.5, 0.03125, 1.0, 0.0, 1.0, 0.0, 0.5, 0.75, 0.49, 0.7968, 0.4854, 0.8418, 0.4717, 0.8833, 0.4496, 0.9197, 0.4197, 0.9496, 0.3833, 0.9717, 0.3418, 0.9854, 0.2968, 0.99, 0.25, 0.9854, 0.2032, 0.9717, 0.1582, 0.9496, 0.1167, 0.9197, 0.08029, 0.8833, 0.05045, 0.8418, 0.02827, 0.7968, 0.01461, 0.75, 0.01, 0.7032, 0.01461, 0.6582, 0.02827, 0.6167, 0.05045, 0.5803, 0.08029, 0.5504, 0.1167, 0.5283, 0.1582, 0.5146, 0.2032, 0.51, 0.25, 0.5146, 0.2968, 0.5283, 0.3418, 0.5504, 0.3833, 0.5803, 0.4197, 0.6167, 0.4496, 0.6582, 0.4717, 0.7032, 0.4854])
me_cylinder_007.update()
me_cone = bpy.data.meshes.new('Cone')
me_cone.from_pydata([(0.0, 4.16, -0.128), (0.02662, 4.16, -0.1255), (0.05222, 4.16, -0.1183), (0.07581, 4.16, -0.1064), (0.09649, 4.16, -0.09051), (0.1135, 4.16, -0.07112), (0.1261, 4.16, -0.04899), (0.1338, 4.16, -0.02497), (0.1365, 4.16, -1.124e-08), (0.1338, 4.16, 0.02497), (0.1261, 4.16, 0.04899), (0.1135, 4.16, 0.07112), (0.09649, 4.16, 0.09051), (0.07581, 4.16, 0.1064), (0.05222, 4.16, 0.1183), (0.02662, 4.16, 0.1255), (0.0, 4.16, 0.128), (-0.02662, 4.16, 0.1255), (-0.05222, 4.16, 0.1183), (-0.07581, 4.16, 0.1064), (-0.09649, 4.16, 0.09051), (-0.1135, 4.16, 0.07112), (-0.1261, 4.16, 0.04899), (-0.1338, 4.16, 0.02497), (-0.1365, 4.16, -1.124e-08), (-0.1338, 4.16, -0.02497), (-0.1261, 4.16, -0.04899), (-0.1135, 4.16, -0.07112), (-0.09649, 4.16, -0.09051), (-0.07581, 4.16, -0.1064), (-0.05222, 4.16, -0.1183), (-0.02662, 4.16, -0.1255), (0.0, 6.044, 1.124e-08)], [], [(0, 32, 1), (1, 32, 2), (2, 32, 3), (3, 32, 4), (4, 32, 5), (5, 32, 6), (6, 32, 7), (7, 32, 8), (8, 32, 9), (9, 32, 10), (10, 32, 11), (11, 32, 12), (12, 32, 13), (13, 32, 14), (14, 32, 15), (15, 32, 16), (16, 32, 17), (17, 32, 18), (18, 32, 19), (19, 32, 20), (20, 32, 21), (21, 32, 22), (22, 32, 23), (23, 32, 24), (24, 32, 25), (25, 32, 26), (26, 32, 27), (27, 32, 28), (28, 32, 29), (29, 32, 30), (0, 1, 2, 3, 4, 5, 6, 7, 8, 9, 10, 11, 12, 13, 14, 15, 16, 17, 18, 19, 20, 21, 22, 23, 24, 25, 26, 27, 28, 29, 30, 31), (30, 32, 31), (31, 32, 0)])
_uv = me_cone.uv_layers.new(name='UVMap')
_uv.uv.foreach_set('vector', [0.25, 0.49, 0.25, 0.25, 0.2968, 0.4854, 0.2968, 0.4854, 0.25, 0.25, 0.3418, 0.4717, 0.3418, 0.4717, 0.25, 0.25, 0.3833, 0.4496, 0.3833, 0.4496, 0.25, 0.25, 0.4197, 0.4197, 0.4197, 0.4197, 0.25, 0.25, 0.4496, 0.3833, 0.4496, 0.3833, 0.25, 0.25, 0.4717, 0.3418, 0.4717, 0.3418, 0.25, 0.25, 0.4854, 0.2968, 0.4854, 0.2968, 0.25, 0.25, 0.49, 0.25, 0.49, 0.25, 0.25, 0.25, 0.4854, 0.2032, 0.4854, 0.2032, 0.25, 0.25, 0.4717, 0.1582, 0.4717, 0.1582, 0.25, 0.25, 0.4496, 0.1167, 0.4496, 0.1167, 0.25, 0.25, 0.4197, 0.08029, 0.4197, 0.08029, 0.25, 0.25, 0.3833, 0.05045, 0.3833, 0.05045, 0.25, 0.25, 0.3418, 0.02827, 0.3418, 0.02827, 0.25, 0.25, 0.2968, 0.01461, 0.2968, 0.01461, 0.25, 0.25, 0.25, 0.01, 0.25, 0.01, 0.25, 0.25, 0.2032, 0.01461, 0.2032, 0.01461, 0.25, 0.25, 0.1582, 0.02827, 0.1582, 0.02827, 0.25, 0.25, 0.1167, 0.05045, 0.1167, 0.05045, 0.25, 0.25, 0.08029, 0.08029, 0.08029, 0.08029, 0.25, 0.25, 0.05045, 0.1167, 0.05045, 0.1167, 0.25, 0.25, 0.02827, 0.1582, 0.02827, 0.1582, 0.25, 0.25, 0.01461, 0.2032, 0.01461, 0.2032, 0.25, 0.25, 0.01, 0.25, 0.01, 0.25, 0.25, 0.25, 0.01461, 0.2968, 0.01461, 0.2968, 0.25, 0.25, 0.02827, 0.3418, 0.02827, 0.3418, 0.25, 0.25, 0.05045, 0.3833, 0.05045, 0.3833, 0.25, 0.25, 0.08029, 0.4197, 0.08029, 0.4197, 0.25, 0.25, 0.1167, 0.4496, 0.1167, 0.4496, 0.25, 0.25, 0.1582, 0.4717, 0.75, 0.49, 0.7968, 0.4854, 0.8418, 0.4717, 0.8833, 0.4496, 0.9197, 0.4197, 0.9496, 0.3833, 0.9717, 0.3418, 0.9854, 0.2968, 0.99, 0.25, 0.9854, 0.2032, 0.9717, 0.1582, 0.9496, 0.1167, 0.9197, 0.08029, 0.8833, 0.05045, 0.8418, 0.02827, 0.7968, 0.01461, 0.75, 0.01, 0.7032, 0.01461, 0.6582, 0.02827, 0.6167, 0.05045, 0.5803, 0.08029, 0.5504, 0.1167, 0.5283, 0.1582, 0.5146, 0.2032, 0.51, 0.25, 0.5146, 0.2968, 0.5283, 0.3418, 0.5504, 0.3833, 0.5803, 0.4197, 0.6167, 0.4496, 0.6582, 0.4717, 0.7032, 0.4854, 0.1582, 0.4717, 0.25, 0.25, 0.2032, 0.4854, 0.2032, 0.4854, 0.25, 0.25, 0.25, 0.49])
me_cone.update()

# ---- objects
ob_jeringa_001 = bpy.data.objects.new('Jeringa.001', me_cylinder_001)
ob_jeringa_pico = bpy.data.objects.new('Jeringa_pico', me_cylinder_002)
ob_apretable = bpy.data.objects.new('apretable', me_cylinder_003)
ob_jeringa_cuerpo = bpy.data.objects.new('Jeringa_cuerpo', me_cylinder_005)
ob_cylinder = bpy.data.objects.new('Cylinder', me_cylinder_007)
ob_cone = bpy.data.objects.new('Cone', me_cone)

# ---- transforms, parenting, visibility, modifiers, constraints
ob_jeringa_001.location = (0.0, 0.0, 0.0)
ob_jeringa_001.display_type = 'WIRE'
ob_jeringa_pico.location = (0.0, 0.0, 0.0)
_m = ob_jeringa_pico.modifiers.new('Boolean', 'BOOLEAN')
_m.object = ob_jeringa_001
ob_apretable.location = (0.0, 0.0, 0.0)
ob_jeringa_cuerpo.location = (0.0, 0.0, 0.0)
_m = ob_jeringa_cuerpo.modifiers.new('Boolean', 'BOOLEAN')
_m.object = ob_jeringa_001
ob_cylinder.location = (0.0, 0.0, 0.0)
ob_cone.location = (0.0, 0.0, 0.0)

# ---- collection membership
col_collection.objects.link(ob_jeringa_001)
col_collection.objects.link(ob_jeringa_pico)
col_collection.objects.link(ob_apretable)
col_collection.objects.link(ob_jeringa_cuerpo)
col_collection.objects.link(ob_cylinder)
col_collection.objects.link(ob_cone)

# ---- scene / render settings (as saved in the file)
scene.frame_start = 1; scene.frame_end = 250; scene.frame_set(1)
scene.render.engine = 'BLENDER_EEVEE_NEXT'
scene.cycles.sampling_pattern = 'TABULATED_SOBOL'
scene.cycles.use_light_tree = False
scene.view_settings.view_transform = 'Standard'
bpy.context.view_layer.update()

# ---- added for rendering (the .blend has no active camera and no usable light): camera, sun
cam_auto = bpy.data.cameras.new('AutoCamera')
cam_auto.lens = 50.0
cam_auto.sensor_width = 36.0
cam_auto.clip_end = 1000.0
ob_auto_camera = bpy.data.objects.new('AutoCamera', cam_auto)
scene.collection.objects.link(ob_auto_camera)
ob_auto_camera.location = (11.237, -13.2682, 8.98962)
ob_auto_camera.rotation_euler = (1.09748, -7.21219e-08, 0.694738)
scene.camera = ob_auto_camera
light_auto_sun = bpy.data.lights.new('AutoSun', 'SUN')
light_auto_sun.energy = 3.0
light_auto_sun.angle = 0.0523599
ob_auto_sun = bpy.data.objects.new('AutoSun', light_auto_sun)
scene.collection.objects.link(ob_auto_sun)
ob_auto_sun.rotation_euler = (0.872665, 0.174533, 0.523599)
bpy.context.view_layer.update()
